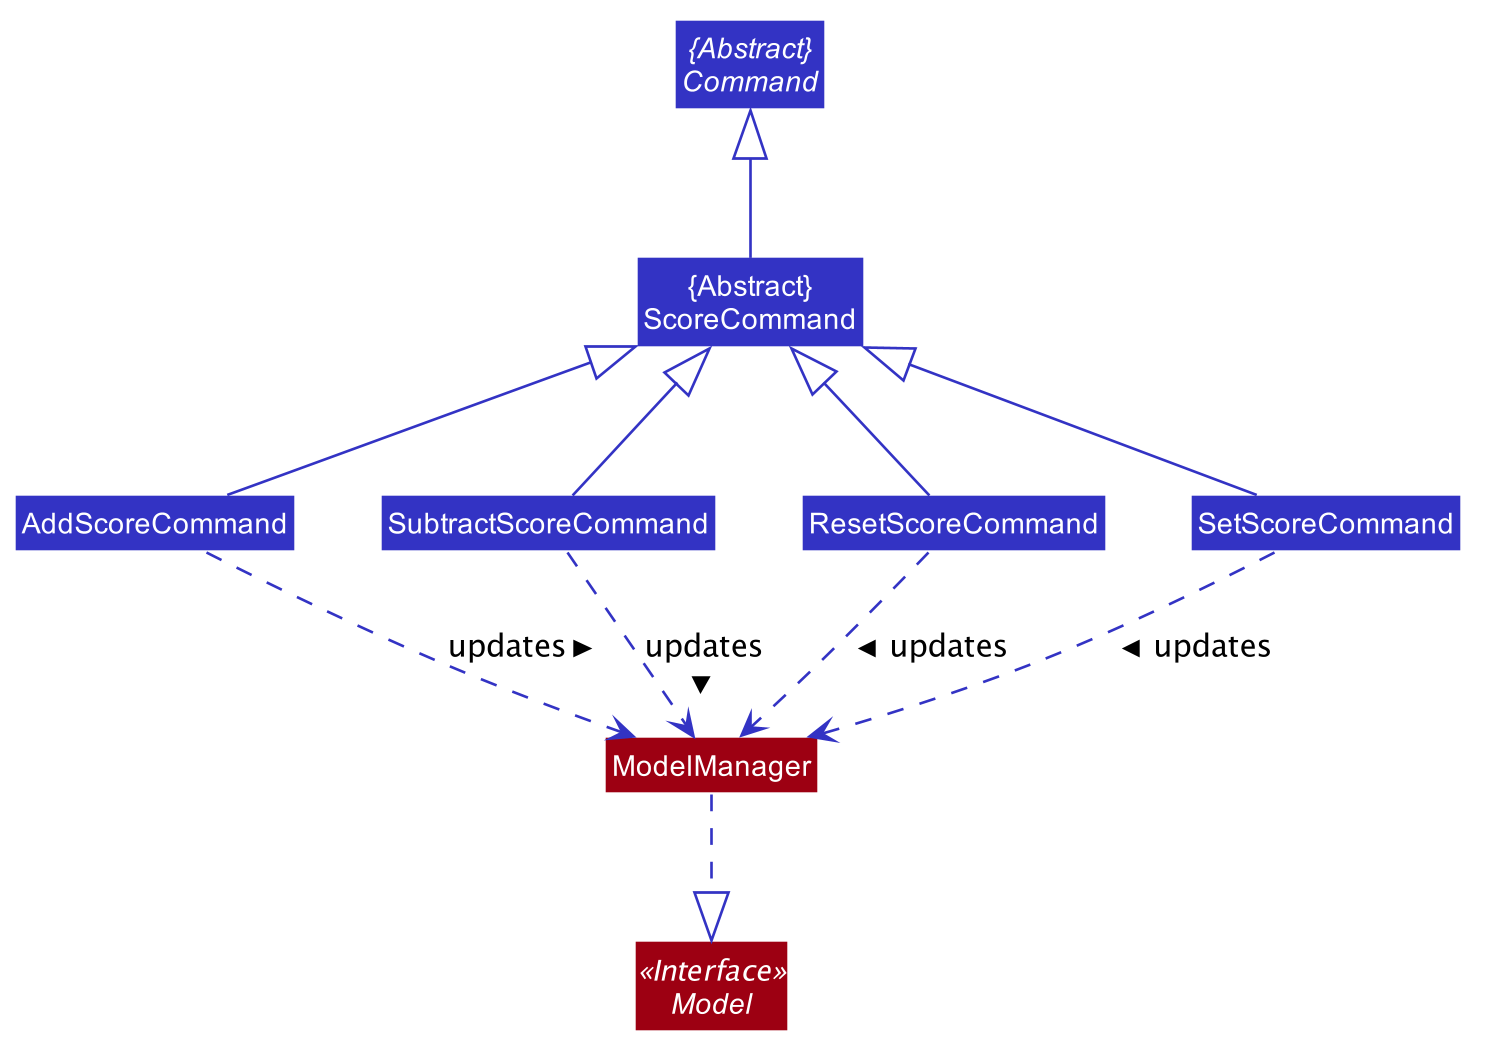

The diagram above was rendered by PlantUML. Its source (embedded in the PNG):
@startuml












skinparam BackgroundColor #FFFFFFF

skinparam Shadowing false

skinparam Class {
    FontColor #FFFFFF
    BorderThickness 1
    BorderColor #FFFFFF
    StereotypeFontColor #FFFFFF
    FontName Arial
}

skinparam Actor {
    BorderColor #000000
    Color #000000
    FontName Arial
}

skinparam Sequence {
    MessageAlign center
    BoxFontSize 15
    BoxPadding 0
    BoxFontColor #FFFFFF
    FontName Arial
}

skinparam Participant {
    FontColor #FFFFFFF
    Padding 20
}

skinparam MinClassWidth 50
skinparam ParticipantPadding 10
skinparam Shadowing false
skinparam DefaultTextAlignment center
skinparam packageStyle Rectangle

hide footbox
hide members
hide circle
skinparam arrowThickness 1.1
skinparam arrowColor #3333C4
skinparam classBackgroundColor #3333C4

Class "{Abstract}\nScoreCommand" as ScoreCommand

Interface Model <<Interface>> #9D0012

Abstract Class "{Abstract}\nCommand" as Command

Class AddScoreCommand
Class SubtractScoreCommand
Class ResetScoreCommand
Class SetScoreCommand

Class ModelManager #9D0012

ScoreCommand -up-|> Command

AddScoreCommand -up-|> ScoreCommand
ResetScoreCommand -up-|> ScoreCommand
SubtractScoreCommand -up-|> ScoreCommand
SetScoreCommand -up-|> ScoreCommand

AddScoreCommand .-> ModelManager : updates >
ResetScoreCommand .-> ModelManager : updates >
SubtractScoreCommand .-> ModelManager : updates >
SetScoreCommand .-> ModelManager : updates >

ModelManager ..|> Model

@enduml